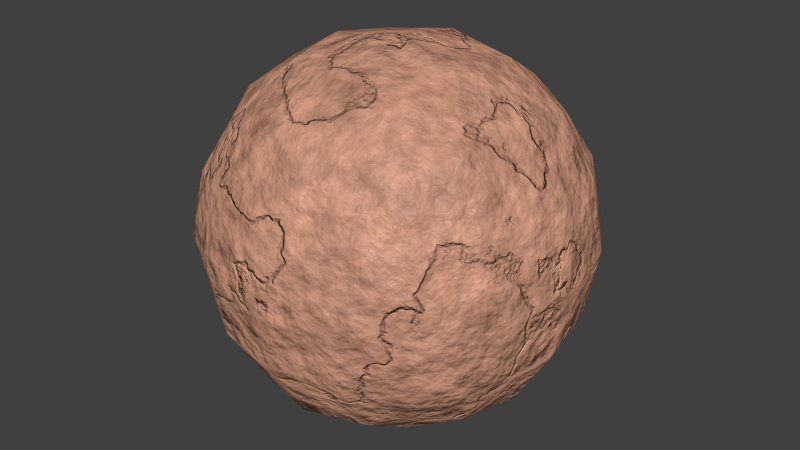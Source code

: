 # Source: 26-cracked-stone.blend  (saved by Blender 2.73.0; exported with 4.5.12 LTS)
import bpy
from mathutils import Matrix  # noqa: F401  (used for matrix-valued properties, if any)

bpy.ops.wm.read_factory_settings(use_empty=True)
scene = bpy.context.scene
scene.name = 'Scene'

# ---- collections
col_collection_1 = bpy.data.collections.new('Collection 1'); scene.collection.children.link(col_collection_1)

# ---- materials (node trees are filled in below, after node groups)
mat_stone = bpy.data.materials.new('Stone')
mat_stone.alpha_threshold = 0.0
mat_stone.roughness = 0.5

# ---- node groups
ng_nodegroup = bpy.data.node_groups.new('NodeGroup', 'ShaderNodeTree')
_s = ng_nodegroup.interface.new_socket(name='Shader', in_out='OUTPUT', socket_type='NodeSocketShader')
_s = ng_nodegroup.interface.new_socket(name='Value', in_out='OUTPUT', socket_type='NodeSocketFloat')
_s.min_value = 0.0
_s.max_value = 0.0
_s = ng_nodegroup.interface.new_socket(name='Main Color', in_out='INPUT', socket_type='NodeSocketColor')
_s.default_value = (0.6, 0.3, 0.2, 1.0)
_s = ng_nodegroup.interface.new_socket(name='Weathered Color', in_out='INPUT', socket_type='NodeSocketColor')
_s.default_value = (0.65, 0.38, 0.3, 1.0)
_s = ng_nodegroup.interface.new_socket(name='Weathering Map', in_out='INPUT', socket_type='NodeSocketColor')
_s = ng_nodegroup.interface.new_socket(name='Color Variation Scale', in_out='INPUT', socket_type='NodeSocketFloat')
_s.subtype = 'FACTOR'
_s.default_value = 1.0
_s.min_value = 0.0
_s.max_value = 10.0
_s = ng_nodegroup.interface.new_socket(name='Color Variation Strength', in_out='INPUT', socket_type='NodeSocketFloat')
_s.subtype = 'FACTOR'
_s.default_value = 0.5
_s.min_value = 0.0
_s.max_value = 1.0
_s = ng_nodegroup.interface.new_socket(name='Minimum Gloss', in_out='INPUT', socket_type='NodeSocketFloat')
_s.subtype = 'FACTOR'
_s.min_value = 0.0
_s.max_value = 1.0
_s = ng_nodegroup.interface.new_socket(name='Maximum Gloss', in_out='INPUT', socket_type='NodeSocketFloat')
_s.subtype = 'FACTOR'
_s.default_value = 0.2
_s.min_value = 0.0
_s.max_value = 1.0
_s = ng_nodegroup.interface.new_socket(name='Roughness', in_out='INPUT', socket_type='NodeSocketFloat')
_s.subtype = 'FACTOR'
_s.min_value = 0.0
_s.max_value = 1.0
_s = ng_nodegroup.interface.new_socket(name='Displacement Scale', in_out='INPUT', socket_type='NodeSocketFloat')
_s.subtype = 'FACTOR'
_s.default_value = 1.0
_s.min_value = 0.0
_s.max_value = 10.0
_s = ng_nodegroup.interface.new_socket(name='Displacement Strength', in_out='INPUT', socket_type='NodeSocketFloat')
_s.subtype = 'FACTOR'
_s.default_value = 1.0
_s.min_value = 0.0
_s.max_value = 10.0
_s = ng_nodegroup.interface.new_socket(name='Cracks Scale', in_out='INPUT', socket_type='NodeSocketFloat')
_s.subtype = 'FACTOR'
_s.default_value = 1.0
_s.min_value = 0.0
_s.max_value = 10.0
_s = ng_nodegroup.interface.new_socket(name='Cracks Width', in_out='INPUT', socket_type='NodeSocketFloat')
_s.subtype = 'FACTOR'
_s.default_value = 1.0
_s.min_value = 0.0
_s.max_value = 10.0
_s = ng_nodegroup.interface.new_socket(name='Cracks Strength', in_out='INPUT', socket_type='NodeSocketFloat')
_s.subtype = 'FACTOR'
_s.default_value = 1.0
_s.min_value = 0.0
_s.max_value = 10.0
_s = ng_nodegroup.interface.new_socket(name='Texture Coordinate', in_out='INPUT', socket_type='NodeSocketVector')
_s.min_value = 0.0
_s.max_value = 1.0
_s.hide_value = True
_N = ng_nodegroup.nodes; _L = ng_nodegroup.links
n0 = _N.new('ShaderNodeTexNoise'); n0.name = 'Noise Texture.002'; n0.location = (-513, -220)
n0.inputs[3].default_value = 8.0
n1 = _N.new('ShaderNodeMath'); n1.name = 'Math.012'; n1.location = (-700, -446)
n1.operation = 'MULTIPLY'
n1.inputs[1].default_value = 8.0
n2 = _N.new('ShaderNodeTexNoise'); n2.name = 'Noise Texture.003'; n2.location = (-513, -385)
n2.inputs[3].default_value = 8.0
n3 = _N.new('ShaderNodeTexNoise'); n3.name = 'Noise Texture'; n3.location = (-705, 112)
n3.inputs[3].default_value = 8.0
n4 = _N.new('ShaderNodeTexNoise'); n4.name = 'Noise Texture.001'; n4.location = (-701, -110)
n4.inputs[3].default_value = 8.0
n5 = _N.new('ShaderNodeMath'); n5.name = 'Math.013'; n5.location = (-895, 51)
n5.operation = 'MULTIPLY'
n5.inputs[1].default_value = 10.0
n6 = _N.new('ShaderNodeMath'); n6.name = 'Math.014'; n6.location = (-894, -171)
n6.operation = 'MULTIPLY'
n6.inputs[1].default_value = 30.0
n7 = _N.new('ShaderNodeMath'); n7.name = 'Math.011'; n7.location = (-700, -280)
n7.operation = 'MULTIPLY'
n7.inputs[1].default_value = 3.0
n8 = _N.new('ShaderNodeValToRGB'); n8.name = 'ColorRamp.001'; n8.location = (-511, 21)
while len(n8.color_ramp.elements) > 1: n8.color_ramp.elements.remove(n8.color_ramp.elements[-1])
n8.color_ramp.elements[0].position = 0.2; n8.color_ramp.elements[0].color = (0.0, 0.0, 0.0, 1.0)
_e = n8.color_ramp.elements.new(0.8); _e.color = (1.0, 1.0, 1.0, 1.0)
n9 = _N.new('ShaderNodeMath'); n9.name = 'Math.001'; n9.location = (-513, -552)
n9.operation = 'SUBTRACT'
n10 = _N.new('ShaderNodeTexNoise'); n10.name = 'Noise Texture.004'; n10.location = (-701, -603)
n10.inputs[3].default_value = 8.0
n11 = _N.new('ShaderNodeMath'); n11.name = 'Math.009'; n11.location = (-702, -767)
n11.operation = 'MULTIPLY'
n11.inputs[1].default_value = 100.0
n12 = _N.new('ShaderNodeValToRGB'); n12.name = 'ColorRamp'; n12.location = (-511, 245)
while len(n12.color_ramp.elements) > 1: n12.color_ramp.elements.remove(n12.color_ramp.elements[-1])
n12.color_ramp.elements[0].position = 0.2; n12.color_ramp.elements[0].color = (0.0, 0.0, 0.0, 1.0)
_e = n12.color_ramp.elements.new(0.8); _e.color = (1.0, 1.0, 1.0, 1.0)
n13 = _N.new('ShaderNodeMath'); n13.name = 'Math.016'; n13.location = (-212, 317)
n13.operation = 'MULTIPLY'
n13.inputs[1].default_value = 2.0
n14 = _N.new('ShaderNodeMath'); n14.name = 'Math.017'; n14.location = (-213, 93)
n14.operation = 'MULTIPLY'
n14.inputs[1].default_value = 2.0
n15 = _N.new('ShaderNodeBsdfAnisotropic'); n15.name = 'Glossy BSDF'; n15.location = (616, 51)
n15.distribution = 'GGX'
n16 = _N.new('ShaderNodeMix'); n16.name = 'Mix.003'; n16.location = (333, 136)
n16.data_type = 'RGBA'
n16.blend_type = 'MULTIPLY'
n16.inputs[6].default_value = (1.0, 1.0, 1.0, 1.0)
n17 = _N.new('ShaderNodeMix'); n17.name = 'Mix.006'; n17.location = (621, 572)
n17.data_type = 'RGBA'
n18 = _N.new('ShaderNodeBsdfDiffuse'); n18.name = 'Diffuse BSDF'; n18.location = (616, 392)
n19 = _N.new('ShaderNodeMix'); n19.name = 'Mix'; n19.location = (332, 675)
n19.data_type = 'RGBA'
n19.blend_type = 'MULTIPLY'
n20 = _N.new('NodeGroupInput'); n20.name = 'Group Input.011'; n20.location = (332, 502)
n21 = _N.new('ShaderNodeMix'); n21.name = 'Mix.001'; n21.location = (38, 313)
n21.data_type = 'RGBA'
n22 = _N.new('ShaderNodeMix'); n22.name = 'Mix.005'; n22.location = (38, 767)
n22.data_type = 'RGBA'
n23 = _N.new('ShaderNodeMath'); n23.name = 'Math.003'; n23.location = (-35, -397)
n23.operation = 'ABSOLUTE'
n23.inputs[1].default_value = 1.0
n24 = _N.new('ShaderNodeMath'); n24.name = 'Math.007'; n24.location = (626, -349)
n24.operation = 'MULTIPLY'
n25 = _N.new('ShaderNodeMath'); n25.name = 'Math.006'; n25.location = (408, -354)
n25.operation = 'MAXIMUM'
n25.inputs[1].default_value = 0.0
n26 = _N.new('ShaderNodeMath'); n26.name = 'Math.005'; n26.location = (177, -371)
n26.operation = 'MINIMUM'
n26.inputs[1].default_value = 1.0
n27 = _N.new('ShaderNodeMath'); n27.name = 'Math.010'; n27.location = (407, -510)
n27.operation = 'MULTIPLY'
n27.inputs[1].default_value = 0.1
n28 = _N.new('NodeGroupInput'); n28.name = 'Group Input.010'; n28.location = (-213, 692)
n29 = _N.new('ShaderNodeMath'); n29.name = 'Math.004'; n29.location = (941, -69)
n30 = _N.new('ShaderNodeMixShader'); n30.name = 'Mix Shader'; n30.location = (941, 306)
n31 = _N.new('ShaderNodeMath'); n31.name = 'Math.002'; n31.location = (-266, -568)
n31.operation = 'MULTIPLY'
n32 = _N.new('NodeGroupInput'); n32.name = 'Group Input.003'; n32.location = (-34, -555)
n33 = _N.new('NodeGroupInput'); n33.name = 'Group Input.012'; n33.location = (25, 137)
n34 = _N.new('ShaderNodeMix'); n34.name = 'Mix.002'; n34.location = (-11, -215)
n34.data_type = 'RGBA'
n35 = _N.new('ShaderNodeMath'); n35.name = 'Math'; n35.location = (382, -140)
n35.operation = 'MULTIPLY'
n36 = _N.new('NodeGroupInput'); n36.name = 'Group Input.004'; n36.location = (-1234, -267)
n37 = _N.new('NodeGroupOutput'); n37.name = 'Group Output'; n37.location = (1234, 128)
n38 = _N.new('ShaderNodeMath'); n38.name = 'Math.008'; n38.location = (0, 0)
n38.operation = 'POWER'
_L.new(n3.outputs[0], n12.inputs[0])
_L.new(n4.outputs[0], n8.inputs[0])
_L.new(n16.outputs[2], n15.inputs[0])
_L.new(n15.outputs[0], n30.inputs[2])
_L.new(n18.outputs[0], n30.inputs[1])
_L.new(n0.outputs[0], n34.inputs[6])
_L.new(n2.outputs[0], n34.inputs[7])
_L.new(n10.outputs[0], n9.inputs[0])
_L.new(n9.outputs[0], n31.inputs[0])
_L.new(n31.outputs[0], n23.inputs[0])
_L.new(n23.outputs[0], n26.inputs[0])
_L.new(n35.outputs[0], n29.inputs[0])
_L.new(n26.outputs[0], n25.inputs[0])
_L.new(n25.outputs[0], n24.inputs[0])
_L.new(n24.outputs[0], n29.inputs[1])
_L.new(n29.outputs[0], n37.inputs[1])
_L.new(n30.outputs[0], n37.inputs[0])
_L.new(n11.outputs[0], n31.inputs[1])
_L.new(n27.outputs[0], n24.inputs[1])
_L.new(n32.outputs[12], n27.inputs[0])
_L.new(n7.outputs[0], n0.inputs[2])
_L.new(n1.outputs[0], n2.inputs[2])
_L.new(n5.outputs[0], n3.inputs[2])
_L.new(n6.outputs[0], n4.inputs[2])
_L.new(n36.outputs[10], n10.inputs[2])
_L.new(n36.outputs[11], n11.inputs[0])
_L.new(n36.outputs[8], n1.inputs[0])
_L.new(n36.outputs[8], n7.inputs[0])
_L.new(n36.outputs[3], n6.inputs[0])
_L.new(n36.outputs[3], n5.inputs[0])
_L.new(n28.outputs[0], n22.inputs[6])
_L.new(n19.outputs[2], n18.inputs[0])
_L.new(n28.outputs[1], n22.inputs[7])
_L.new(n28.outputs[2], n22.inputs[0])
_L.new(n20.outputs[5], n17.inputs[6])
_L.new(n20.outputs[6], n17.inputs[7])
_L.new(n20.outputs[2], n17.inputs[0])
_L.new(n17.outputs[2], n30.inputs[0])
_L.new(n13.outputs[0], n21.inputs[6])
_L.new(n14.outputs[0], n21.inputs[7])
_L.new(n12.outputs[0], n13.inputs[0])
_L.new(n8.outputs[0], n14.inputs[0])
_L.new(n33.outputs[9], n35.inputs[1])
_L.new(n21.outputs[2], n16.inputs[7])
_L.new(n21.outputs[2], n19.inputs[7])
_L.new(n22.outputs[2], n19.inputs[6])
_L.new(n28.outputs[4], n19.inputs[0])
_L.new(n20.outputs[7], n18.inputs[1])
_L.new(n33.outputs[4], n16.inputs[0])
_L.new(n34.outputs[2], n35.inputs[0])
_L.new(n36.outputs[13], n10.inputs[0])
_L.new(n36.outputs[13], n2.inputs[0])
_L.new(n36.outputs[13], n0.inputs[0])
_L.new(n36.outputs[13], n4.inputs[0])
_L.new(n36.outputs[13], n3.inputs[0])
_L.new(n33.outputs[7], n38.inputs[0])
_L.new(n38.outputs[0], n15.inputs[1])
n37.is_active_output = True

# ---- material node trees
mat_stone.use_nodes = True; mat_stone.node_tree.nodes.clear()
_N = mat_stone.node_tree.nodes; _L = mat_stone.node_tree.links
n0 = _N.new('ShaderNodeGroup'); n0.name = 'Group'; n0.location = (-101, -3)
n0.node_tree = ng_nodegroup
n0.inputs[0].default_value = (0.6, 0.3, 0.2, 1.0)
n0.inputs[1].default_value = (0.65, 0.38, 0.3, 1.0)
n0.inputs[2].default_value = (0.0, 0.0, 0.0, 1.0)
n0.inputs[3].default_value = 1.0
n0.inputs[4].default_value = 0.5
n0.inputs[5].default_value = 0.02
n0.inputs[6].default_value = 0.05
n0.inputs[7].default_value = 0.1
n0.inputs[8].default_value = 1.5
n0.inputs[9].default_value = 1.5
n0.inputs[10].default_value = 2.0
n0.inputs[11].default_value = 1.0
n0.inputs[12].default_value = 2.0
n0.inputs[13].default_value = (0.0, 0.0, 0.0)
n1 = _N.new('ShaderNodeOutputMaterial'); n1.name = 'Material Output'; n1.location = (101, 3)
n2 = _N.new('ShaderNodeDisplacement'); n2.name = 'Displacement'; n2.location = (0, 0)
n2.inputs[1].default_value = 0.0
n2.inputs[2].default_value = 0.1
_L.new(n0.outputs[0], n1.inputs[0])
_L.new(n0.outputs[1], n2.inputs[0])
_L.new(n2.outputs[0], n1.inputs[2])
n1.is_active_output = True

# ---- world
world_world = bpy.data.worlds.new('World'); scene.world = world_world
world_world.color = (0.05088, 0.05088, 0.05088)
world_world.use_sun_shadow = False
world_world.sun_shadow_jitter_overblur = 0.0
world_world.cycles.sampling_method = 'MANUAL'
world_world.cycles.sample_map_resolution = 256

# ---- meshes
me_test = bpy.data.meshes.new('Test')
me_test.from_pydata([(4.54e-08, 1.118e-07, -0.8785), (0.3507, 3.725e-08, -0.8194), (-2.235e-08, -0.3507, -0.8194), (-0.3507, 1.639e-07, -0.8194), (1.043e-07, 0.3507, -0.8194), (0.3264, 0.3264, -0.7639), (0.3264, -0.3264, -0.7639), (-0.3264, -0.3264, -0.7639), (-0.3264, 0.3264, -0.7639), (-1.136e-07, -1.648e-07, 0.8785), (0.0, 0.3507, 0.8194), (-0.3507, -4.47e-08, 0.8194), (-2.235e-07, -0.3507, 0.8194), (0.3507, -2.682e-07, 0.8194), (0.3264, 0.3264, 0.7639), (-0.3264, 0.3264, 0.7639), (-0.3264, -0.3264, 0.7639), (0.3264, -0.3264, 0.7639), (0.8785, -2.608e-07, 0.0), (0.8194, 0.3507, 0.0), (0.8194, -3.129e-07, 0.3507), (0.8194, -0.3507, 0.0), (0.8194, -1.714e-07, -0.3507), (0.7639, 0.3264, -0.3264), (0.7639, 0.3264, 0.3264), (0.7639, -0.3264, 0.3264), (0.7639, -0.3264, -0.3264), (-2.608e-07, -0.8785, 0.0), (0.3507, -0.8194, 0.0), (-3.055e-07, -0.8194, 0.3507), (-0.3507, -0.8194, 0.0), (-1.937e-07, -0.8194, -0.3507), (0.3264, -0.7639, -0.3264), (0.3264, -0.7639, 0.3264), (-0.3264, -0.7639, 0.3264), (-0.3264, -0.7639, -0.3264), (-0.8785, 1.849e-07, 0.0), (-0.8194, -0.3507, 0.0), (-0.8194, 1.341e-07, 0.3507), (-0.8194, 0.3507, 0.0), (-0.8194, 1.937e-07, -0.3507), (-0.7639, -0.3264, -0.3264), (-0.7639, -0.3264, 0.3264), (-0.7639, 0.3264, 0.3264), (-0.7639, 0.3264, -0.3264), (1.963e-07, 0.8785, 0.0), (0.3507, 0.8194, 0.0), (1.788e-07, 0.8194, -0.3507), (-0.3507, 0.8194, 0.0), (1.714e-07, 0.8194, 0.3507), (0.3264, 0.7639, 0.3264), (0.3264, 0.7639, -0.3264), (-0.3264, 0.7639, -0.3264), (-0.3264, 0.7639, 0.3264), (0.599, 0.3021, -0.599), (0.6432, -6.333e-08, -0.6432), (0.599, -0.3021, -0.599), (0.3021, 0.599, -0.599), (1.462e-07, 0.6432, -0.6432), (-0.3021, 0.599, -0.599), (0.599, 0.599, -0.3021), (0.6432, 0.6432, 0.0), (0.599, 0.599, 0.3021), (0.3021, -0.599, -0.599), (-9.872e-08, -0.6432, -0.6432), (-0.3021, -0.599, -0.599), (0.599, -0.599, -0.3021), (0.6432, -0.6432, 0.0), (0.599, -0.599, 0.3021), (-0.599, -0.3021, -0.599), (-0.6432, 1.9e-07, -0.6432), (-0.599, 0.3021, -0.599), (-0.599, -0.599, -0.3021), (-0.6432, -0.6432, 0.0), (-0.599, -0.599, 0.3021), (-0.599, 0.599, -0.3021), (-0.6432, 0.6432, 0.0), (-0.599, 0.599, 0.3021), (0.599, 0.3021, 0.599), (0.6432, -3.316e-07, 0.6432), (0.599, -0.3021, 0.599), (0.3021, 0.599, 0.599), (1.146e-07, 0.6432, 0.6432), (-0.3021, 0.599, 0.599), (0.3021, -0.599, 0.599), (-2.962e-07, -0.6432, 0.6432), (-0.3021, -0.599, 0.599), (-0.599, -0.3021, 0.599), (-0.6432, 6.333e-08, 0.6432), (-0.599, 0.3021, 0.599), (0.5093, 0.5093, -0.5093), (0.5093, -0.5093, -0.5093), (-0.5093, -0.5093, -0.5093), (-0.5093, 0.5093, -0.5093), (0.5093, 0.5093, 0.5093), (0.5093, -0.5093, 0.5093), (-0.5093, -0.5093, 0.5093), (-0.5093, 0.5093, 0.5093)], [], [(0, 4, 5, 1), (1, 5, 54, 55), (4, 58, 57, 5), (5, 57, 90, 54), (0, 1, 6, 2), (2, 6, 63, 64), (1, 55, 56, 6), (6, 56, 91, 63), (0, 2, 7, 3), (3, 7, 69, 70), (2, 64, 65, 7), (7, 65, 92, 69), (0, 3, 8, 4), (4, 8, 59, 58), (3, 70, 71, 8), (8, 71, 93, 59), (9, 13, 14, 10), (10, 14, 81, 82), (13, 79, 78, 14), (14, 78, 94, 81), (9, 10, 15, 11), (11, 15, 89, 88), (10, 82, 83, 15), (15, 83, 97, 89), (9, 11, 16, 12), (12, 16, 86, 85), (11, 88, 87, 16), (16, 87, 96, 86), (9, 12, 17, 13), (13, 17, 80, 79), (12, 85, 84, 17), (17, 84, 95, 80), (18, 22, 23, 19), (19, 23, 60, 61), (22, 55, 54, 23), (23, 54, 90, 60), (18, 19, 24, 20), (20, 24, 78, 79), (19, 61, 62, 24), (24, 62, 94, 78), (18, 20, 25, 21), (21, 25, 68, 67), (20, 79, 80, 25), (25, 80, 95, 68), (18, 21, 26, 22), (22, 26, 56, 55), (21, 67, 66, 26), (26, 66, 91, 56), (27, 31, 32, 28), (28, 32, 66, 67), (31, 64, 63, 32), (32, 63, 91, 66), (27, 28, 33, 29), (29, 33, 84, 85), (28, 67, 68, 33), (33, 68, 95, 84), (27, 29, 34, 30), (30, 34, 74, 73), (29, 85, 86, 34), (34, 86, 96, 74), (27, 30, 35, 31), (31, 35, 65, 64), (30, 73, 72, 35), (35, 72, 92, 65), (36, 40, 41, 37), (37, 41, 72, 73), (40, 70, 69, 41), (41, 69, 92, 72), (36, 37, 42, 38), (38, 42, 87, 88), (37, 73, 74, 42), (42, 74, 96, 87), (36, 38, 43, 39), (39, 43, 77, 76), (38, 88, 89, 43), (43, 89, 97, 77), (36, 39, 44, 40), (40, 44, 71, 70), (39, 76, 75, 44), (44, 75, 93, 71), (45, 49, 50, 46), (46, 50, 62, 61), (49, 82, 81, 50), (50, 81, 94, 62), (45, 46, 51, 47), (47, 51, 57, 58), (46, 61, 60, 51), (51, 60, 90, 57), (45, 47, 52, 48), (48, 52, 75, 76), (47, 58, 59, 52), (52, 59, 93, 75), (45, 48, 53, 49), (49, 53, 83, 82), (48, 76, 77, 53), (53, 77, 97, 83)])
me_test.polygons.foreach_set('use_smooth', [True] * 96)
me_test.materials.append(mat_stone)
me_test.use_remesh_preserve_volume = False
me_test.use_remesh_preserve_attributes = False
me_test.use_mirror_vertex_groups = False
me_test.update()

# ---- objects
ob_test = bpy.data.objects.new('Test', me_test)

# ---- transforms, parenting, visibility, modifiers, constraints
ob_test.location = (0.0, 0.0, 0.0)
ob_test.lock_rotations_4d = False
ob_test.empty_display_type = 'ARROWS'
ob_test.lineart.crease_threshold = 0.0

# ---- collection membership
col_collection_1.objects.link(ob_test)

# ---- scene / render settings (as saved in the file)
scene.frame_start = 1; scene.frame_end = 250; scene.frame_set(1)
scene.render.engine = 'CYCLES'
scene.render.resolution_percentage = 50
scene.render.dither_intensity = 0.0
scene.cycles.use_denoising = False
scene.cycles.samples = 10
scene.cycles.sampling_pattern = 'TABULATED_SOBOL'
scene.cycles.light_sampling_threshold = 0.0
scene.cycles.use_adaptive_sampling = False
scene.cycles.use_light_tree = False
scene.cycles.blur_glossy = 0.0
scene.cycles.volume_bounces = 1
scene.cycles.pixel_filter_type = 'GAUSSIAN'
scene.cycles.sample_clamp_indirect = 0.0
scene.view_settings.view_transform = 'Standard'
bpy.context.view_layer.update()

# ---- added for rendering (the .blend has no active camera and no usable light): camera, sun
cam_auto = bpy.data.cameras.new('AutoCamera')
cam_auto.lens = 50.0
cam_auto.sensor_width = 36.0
cam_auto.clip_end = 1000.0
ob_auto_camera = bpy.data.objects.new('AutoCamera', cam_auto)
scene.collection.objects.link(ob_auto_camera)
ob_auto_camera.location = (2.81557, -3.37868, 2.25245)
ob_auto_camera.rotation_euler = (1.09748, -7.21219e-08, 0.694738)
scene.camera = ob_auto_camera
light_auto_sun = bpy.data.lights.new('AutoSun', 'SUN')
light_auto_sun.energy = 3.0
light_auto_sun.angle = 0.0523599
ob_auto_sun = bpy.data.objects.new('AutoSun', light_auto_sun)
scene.collection.objects.link(ob_auto_sun)
ob_auto_sun.rotation_euler = (0.872665, 0.174533, 0.523599)
bpy.context.view_layer.update()
